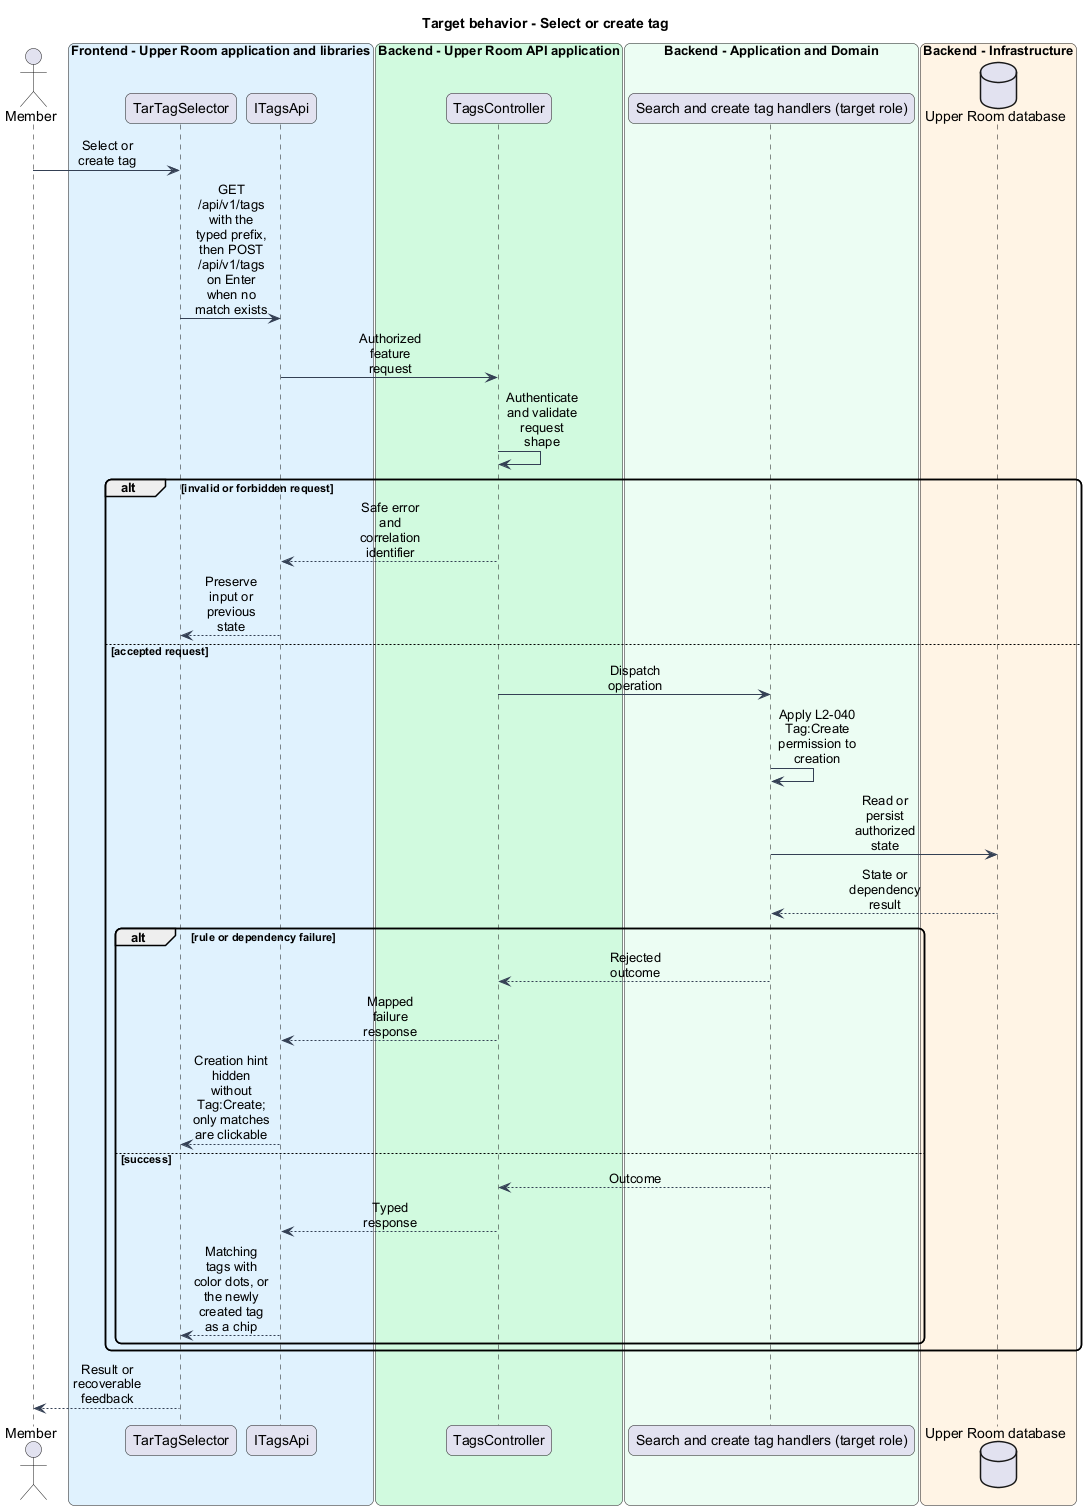

The diagram above was rendered by PlantUML. Its source (embedded in the PNG):
@startuml
skinparam backgroundColor #FFFFFF
skinparam shadowing false
skinparam roundcorner 12
skinparam defaultFontName Arial
skinparam ArrowColor #344054
skinparam sequenceMessageAlign center
skinparam maxMessageSize 80
skinparam class {
  BorderColor #344054
  FontColor #101828
  BackgroundColor #F9FAFB
}
title Target behavior - Select or create tag
actor "Member" as actor
box "Frontend - Upper Room application and libraries" #E0F2FE
participant "TarTagSelector" as page
participant "ITagsApi" as client
end box
box "Backend - Upper Room API application" #D1FADF
participant "TagsController" as boundary
end box
box "Backend - Application and Domain" #ECFDF3
participant "Search and create tag handlers (target role)" as logic
end box
box "Backend - Infrastructure" #FFF4E5
database "Upper Room database" as state
end box
actor -> page : Select or create tag
page -> client : GET /api/v1/tags with the typed prefix, then POST /api/v1/tags on Enter when no match exists
client -> boundary : Authorized feature request
boundary -> boundary : Authenticate and validate request shape
alt invalid or forbidden request
boundary --> client : Safe error and correlation identifier
client --> page : Preserve input or previous state
else accepted request
boundary -> logic : Dispatch operation
logic -> logic : Apply L2-040 Tag:Create permission to creation
logic -> state : Read or persist authorized state
state --> logic : State or dependency result
alt rule or dependency failure
logic --> boundary : Rejected outcome
boundary --> client : Mapped failure response
client --> page : Creation hint hidden without Tag:Create; only matches are clickable
else success
logic --> boundary : Outcome
boundary --> client : Typed response
client --> page : Matching tags with color dots, or the newly created tag as a chip
end
end
page --> actor : Result or recoverable feedback
@enduml